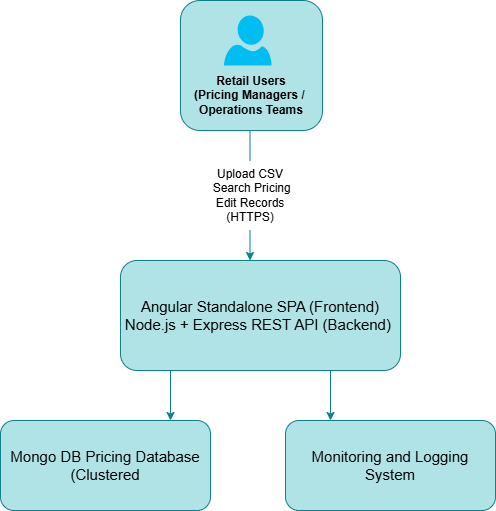

The diagram above was exported from draw.io. Its source (the exported page's mxGraphModel, read from the mxfile embedded in the PNG):
<mxGraphModel dx="1042" dy="570" grid="1" gridSize="10" guides="1" tooltips="1" connect="1" arrows="1" fold="1" page="1" pageScale="1" pageWidth="850" pageHeight="1100" math="0" shadow="0">
  <root>
    <mxCell id="0" />
    <mxCell id="1" parent="0" />
    <mxCell id="H9IbeTD1zcu7me2ZbwRF-66" edge="1" parent="1" style="endArrow=none;html=1;rounded=0;fillColor=#b0e3e6;strokeColor=#0e8088;" value="">
      <mxGeometry height="50" relative="1" width="50" as="geometry">
        <mxPoint x="399.5" y="180" as="sourcePoint" />
        <mxPoint x="399.5" y="150" as="targetPoint" />
      </mxGeometry>
    </mxCell>
    <mxCell id="H9IbeTD1zcu7me2ZbwRF-68" edge="1" parent="1" style="endArrow=classic;html=1;rounded=0;fillColor=#b0e3e6;strokeColor=#0e8088;" value="">
      <mxGeometry height="50" relative="1" width="50" as="geometry">
        <mxPoint x="399.5" y="250" as="sourcePoint" />
        <mxPoint x="399.5" y="280" as="targetPoint" />
      </mxGeometry>
    </mxCell>
    <mxCell id="H9IbeTD1zcu7me2ZbwRF-69" edge="1" parent="1" style="endArrow=classic;html=1;rounded=0;fillColor=#b0e3e6;strokeColor=#0e8088;" value="">
      <mxGeometry height="50" relative="1" width="50" as="geometry">
        <mxPoint x="320" y="390" as="sourcePoint" />
        <mxPoint x="320" y="440" as="targetPoint" />
      </mxGeometry>
    </mxCell>
    <mxCell id="H9IbeTD1zcu7me2ZbwRF-26" parent="1" style="rounded=1;whiteSpace=wrap;html=1;fillColor=#b0e3e6;strokeColor=#0e8088;" value="&lt;font style=&quot;font-size: 15px;&quot;&gt;Angular Standalone SPA (Frontend)&lt;br&gt;Node.js + Express REST API (Backend)&amp;nbsp;&lt;/font&gt;" vertex="1">
      <mxGeometry height="110" width="280" x="270" y="280" as="geometry" />
    </mxCell>
    <mxCell id="H9IbeTD1zcu7me2ZbwRF-77" parent="1" style="text;html=1;whiteSpace=wrap;strokeColor=none;fillColor=none;align=center;verticalAlign=middle;rounded=0;" value="&lt;font style=&quot;color: light-dark(rgb(0, 0, 0), rgb(255, 255, 255));&quot;&gt;Upload CSV&lt;/font&gt;&lt;div&gt;&lt;font style=&quot;color: light-dark(rgb(0, 0, 0), rgb(255, 255, 255));&quot;&gt;&amp;nbsp;Search Pricing&lt;br&gt;Edit Records&lt;br&gt;(HTTPS)&lt;/font&gt;&lt;/div&gt;" vertex="1">
      <mxGeometry height="70" width="180" x="310" y="180" as="geometry" />
    </mxCell>
    <mxCell id="H9IbeTD1zcu7me2ZbwRF-81" connectable="0" parent="1" style="group" value="" vertex="1">
      <mxGeometry height="130" width="142" x="330" y="20" as="geometry" />
    </mxCell>
    <mxCell id="H9IbeTD1zcu7me2ZbwRF-11" parent="H9IbeTD1zcu7me2ZbwRF-81" style="rounded=1;whiteSpace=wrap;html=1;fillColor=#b0e3e6;strokeColor=#0e8088;" value="" vertex="1">
      <mxGeometry height="130" width="142" as="geometry" />
    </mxCell>
    <mxCell id="H9IbeTD1zcu7me2ZbwRF-78" connectable="0" parent="H9IbeTD1zcu7me2ZbwRF-81" style="group" value="" vertex="1">
      <mxGeometry height="100" width="130" x="6" y="15" as="geometry" />
    </mxCell>
    <mxCell id="H9IbeTD1zcu7me2ZbwRF-1" parent="H9IbeTD1zcu7me2ZbwRF-78" style="verticalLabelPosition=bottom;html=1;verticalAlign=top;align=center;strokeColor=none;fillColor=#00BEF2;shape=mxgraph.azure.user;" value="" vertex="1">
      <mxGeometry height="50" width="47.5" x="37.5" as="geometry" />
    </mxCell>
    <mxCell id="H9IbeTD1zcu7me2ZbwRF-6" parent="H9IbeTD1zcu7me2ZbwRF-78" style="text;html=1;whiteSpace=wrap;strokeColor=none;fillColor=none;align=center;verticalAlign=middle;rounded=0;" value="&lt;b&gt;Retail Users&lt;br&gt;(Pricing Managers /&amp;nbsp;&lt;/b&gt;&lt;div&gt;&lt;b&gt;Operations Teams&lt;/b&gt;&lt;/div&gt;" vertex="1">
      <mxGeometry height="40" width="130" y="60" as="geometry" />
    </mxCell>
    <mxCell id="H9IbeTD1zcu7me2ZbwRF-84" parent="1" style="rounded=1;whiteSpace=wrap;html=1;fillColor=#b0e3e6;strokeColor=#0e8088;" value="&lt;span style=&quot;font-size: 15px;&quot;&gt;Mongo DB Pricing Database&lt;br&gt;(Clustered&lt;/span&gt;" vertex="1">
      <mxGeometry height="90" width="210" x="150" y="440" as="geometry" />
    </mxCell>
    <mxCell id="H9IbeTD1zcu7me2ZbwRF-85" parent="1" style="rounded=1;whiteSpace=wrap;html=1;fillColor=#b0e3e6;strokeColor=#0e8088;" value="&lt;span style=&quot;font-size: 15px;&quot;&gt;Monitoring and Logging System&lt;/span&gt;" vertex="1">
      <mxGeometry height="90" width="210" x="435" y="440" as="geometry" />
    </mxCell>
    <mxCell id="H9IbeTD1zcu7me2ZbwRF-87" edge="1" parent="1" style="endArrow=classic;html=1;rounded=0;fillColor=#b0e3e6;strokeColor=#0e8088;" value="">
      <mxGeometry height="50" relative="1" width="50" as="geometry">
        <mxPoint x="480" y="390" as="sourcePoint" />
        <mxPoint x="480" y="440" as="targetPoint" />
      </mxGeometry>
    </mxCell>
  </root>
</mxGraphModel>